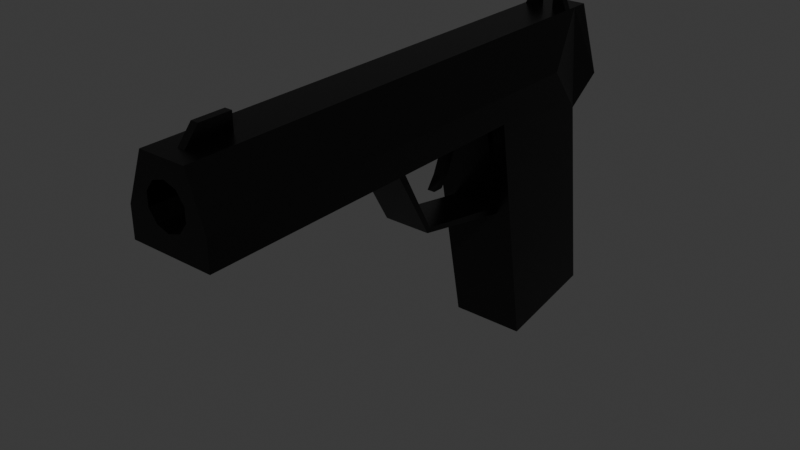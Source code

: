 # Source: gun.blend  (saved by Blender 4.0.36; exported with 4.5.12 LTS)
import bpy
from mathutils import Matrix  # noqa: F401  (used for matrix-valued properties, if any)

bpy.ops.wm.read_factory_settings(use_empty=True)
scene = bpy.context.scene
scene.name = 'Scene'

# ---- collections
col_collection = bpy.data.collections.new('Collection'); scene.collection.children.link(col_collection)

# ---- materials (node trees are filled in below, after node groups)
mat_gunmettle = bpy.data.materials.new('GunMettle')
mat_gunmettle.use_transparent_shadow = False

# ---- material node trees
mat_gunmettle.use_nodes = True; mat_gunmettle.node_tree.nodes.clear()
_N = mat_gunmettle.node_tree.nodes; _L = mat_gunmettle.node_tree.links
n0 = _N.new('ShaderNodeBsdfPrincipled'); n0.name = 'Principled BSDF'; n0.location = (10, 300)
n0.inputs[0].default_value = (0.04666, 0.04666, 0.04666, 1.0)
n0.inputs[1].default_value = 1.0
n0.inputs[2].default_value = 0.3257
n0.inputs[3].default_value = 1.45
n1 = _N.new('ShaderNodeOutputMaterial'); n1.name = 'Material Output'; n1.location = (300, 300)
_L.new(n0.outputs[0], n1.inputs[0])
n1.is_active_output = True

# ---- world
world_world = bpy.data.worlds.new('World'); scene.world = world_world
world_world.use_nodes = True; world_world.node_tree.nodes.clear()
_N = world_world.node_tree.nodes; _L = world_world.node_tree.links
n0 = _N.new('ShaderNodeOutputWorld'); n0.name = 'World Output'; n0.location = (300, 300)
n1 = _N.new('ShaderNodeBackground'); n1.name = 'Background'; n1.location = (10, 300)
n1.inputs[0].default_value = (0.05088, 0.05088, 0.05088, 1.0)
_L.new(n1.outputs[0], n0.inputs[0])
n0.is_active_output = True
world_world.color = (0.05088, 0.05088, 0.05088)
world_world.use_sun_shadow = False
world_world.sun_shadow_jitter_overblur = 0.0

# ---- meshes
me_plane_002 = bpy.data.meshes.new('Plane.002')
me_plane_002.from_pydata([(-1.0, -0.3133, 0.075), (1.0, -1.192, 0.075), (-1.0, 0.7525, 0.075), (1.0, 0.7525, 0.075), (-1.0, -0.3133, -0.075), (1.0, -1.192, -0.075), (-1.0, 0.7525, -0.075), (1.0, 0.7525, -0.075), (38.91, -3.092, 1.621), (2.933, 1.746, 5.727), (9.829, -3.502, 2.531), (36.53, -3.092, -0.5226), (3.413, 3.337, 5.727), (11.98, -3.502, 0.1551), (38.91, 6.585, 1.621), (4.669, 4.32, 5.727), (9.829, 6.995, 2.531), (36.53, 6.585, -0.5226), (6.221, 4.32, 5.727), (11.98, 6.995, 0.1551), (7.477, 3.337, 5.727), (10.11, 6.995, 9.567), (10.11, -3.502, 9.567), (7.957, 1.746, 5.727), (6.625, -3.502, 4.013), (0.923, -1.221, 4.013), (6.625, -3.502, 0.835), (7.477, 0.1558, 5.727), (0.923, -1.221, -0.2416), (0.923, 4.713, -0.2416), (6.221, -0.8273, 5.727), (6.625, 6.995, 0.835), (0.923, 4.713, 4.013), (4.669, -0.8273, 5.727), (6.625, 6.995, 4.013), (6.625, 6.995, 9.567), (3.413, 0.1558, 5.727), (0.923, 4.713, 9.567), (0.923, -1.221, 9.567), (6.625, -3.502, 9.567), (8.918, -3.502, -0.5845), (8.918, 6.995, -0.5845), (0.923, 4.713, -0.5849), (0.923, -1.221, -0.5849), (4.669, -0.8273, 9.567), (4.266, -0.5118, 9.567), (2.933, 1.746, 9.567), (3.413, 0.1558, 9.567), (6.221, -0.8273, 9.567), (7.957, 1.746, 9.567), (7.477, 0.1558, 9.567), (3.816, 3.653, 9.567), (7.477, 3.337, 9.567), (3.413, 3.337, 9.567), (4.669, 4.32, 9.567), (6.221, 4.32, 9.567), (9.451, 4.794, 2.295), (22.22, 4.794, 1.97), (9.451, 4.794, 5.261), (19.47, 4.794, 4.293), (9.451, -1.302, 2.295), (22.22, -1.302, 1.97), (9.451, -1.302, 5.261), (19.47, -1.302, 4.293), (10.63, 4.794, 2.569), (21.04, 4.794, 2.244), (10.63, 4.794, 4.987), (18.96, 4.794, 4.23), (10.63, -1.302, 4.987), (18.96, -1.302, 4.23), (10.63, -1.302, 2.569), (21.04, -1.302, 2.244), (9.87, 2.254, 3.255), (12.93, 2.254, 3.255), (9.87, 2.254, 3.035), (12.93, 2.254, 3.035), (9.87, 1.239, 3.255), (12.93, 1.239, 3.255), (9.87, 1.239, 3.035), (12.93, 1.239, 3.035), (15.34, 2.254, 3.425), (15.34, 2.254, 3.204), (15.34, 1.239, 3.425), (15.34, 1.239, 3.204), (16.85, 2.254, 3.604), (16.85, 2.254, 3.383), (16.85, 1.239, 3.604), (16.85, 1.239, 3.383), (-1.0, 2.226, 8.937), (1.0, 2.226, 9.222), (-1.0, 2.226, 8.302), (1.0, 2.226, 8.302), (-1.0, 1.266, 8.937), (1.0, 1.266, 9.222), (-1.0, 1.266, 8.302), (1.0, 1.266, 8.302), (-1.0, 3.806, 0.075), (1.0, 4.685, 0.075), (-1.0, 2.74, 0.075), (1.0, 2.74, 0.075), (-1.0, 3.806, -0.075), (1.0, 4.685, -0.075), (-1.0, 2.74, -0.075), (1.0, 2.74, -0.075)], [], [(0, 1, 3, 2), (4, 6, 7, 5), (0, 2, 6, 4), (1, 0, 4, 5), (3, 1, 5, 7), (2, 3, 7, 6), (8, 10, 13, 11), (11, 13, 19, 17), (17, 19, 16, 14), (14, 16, 10, 8), (11, 17, 14, 8), (16, 19, 31, 34), (24, 10, 22, 39), (16, 34, 35, 21), (29, 28, 25, 32), (44, 45, 38, 39, 22, 21, 35, 37, 51, 54, 55, 52, 49, 50, 48), (53, 51, 37, 38, 45, 47, 46), (32, 25, 38, 37), (13, 28, 43, 40), (10, 16, 21, 22), (25, 28, 26, 24), (29, 32, 34, 31), (32, 37, 35, 34), (38, 25, 24, 39), (13, 10, 24, 26), (31, 19, 29), (28, 29, 42, 43), (13, 26, 28), (43, 42, 41), (41, 40, 43), (19, 13, 40, 41), (29, 19, 41, 42), (9, 12, 53, 46), (51, 53, 12, 15, 54), (54, 15, 18, 55), (55, 18, 20, 52), (52, 20, 23, 49), (49, 23, 27, 50), (50, 27, 30, 48), (48, 30, 33, 44), (45, 44, 33, 36, 47), (47, 36, 9, 46), (30, 27, 23, 20, 18, 15, 12, 9, 36, 33), (64, 56, 57, 65), (65, 57, 59, 58, 56, 64, 66, 67), (58, 59, 63, 62), (70, 60, 62, 63, 61, 71, 69, 68), (61, 60, 70, 71), (60, 61, 57, 56), (58, 62, 60, 56), (63, 59, 57, 61), (67, 66, 68, 69), (70, 64, 65, 71), (68, 66, 64, 70), (65, 67, 69, 71), (72, 73, 75, 74), (74, 75, 79, 78), (78, 79, 77, 76), (76, 77, 73, 72), (74, 78, 76, 72), (77, 79, 83, 82), (82, 83, 87, 86), (75, 73, 80, 81), (73, 77, 82, 80), (79, 75, 81, 83), (87, 85, 84, 86), (81, 80, 84, 85), (80, 82, 86, 84), (83, 81, 85, 87), (88, 89, 91, 90), (92, 94, 95, 93), (88, 90, 94, 92), (89, 88, 92, 93), (91, 89, 93, 95), (90, 91, 95, 94), (96, 97, 99, 98), (100, 102, 103, 101), (96, 98, 102, 100), (97, 96, 100, 101), (99, 97, 101, 103), (98, 99, 103, 102)])
_uv = me_plane_002.uv_layers.new(name='UVMap')
_uv.uv.foreach_set('vector', [0.0, 0.0, 1.0, 0.0, 1.0, 1.0, 0.0, 1.0, 0.0, 0.0, 0.0, 1.0, 1.0, 1.0, 1.0, 0.0, 0.0, 0.0, 0.0, 1.0, 0.0, 1.0, 0.0, 0.0, 1.0, 0.0, 0.0, 0.0, 0.0, 0.0, 1.0, 0.0, 1.0, 1.0, 1.0, 0.0, 1.0, 0.0, 1.0, 1.0, 0.0, 1.0, 1.0, 1.0, 1.0, 1.0, 0.0, 1.0, 0.375, 0.0, 0.625, 0.0, 0.625, 0.25, 0.375, 0.25, 0.375, 0.25, 0.625, 0.25, 0.625, 0.5, 0.375, 0.5, 0.375, 0.5, 0.625, 0.5, 0.625, 0.75, 0.375, 0.75, 0.375, 0.75, 0.625, 0.75, 0.625, 1.0, 0.375, 1.0, 0.125, 0.5, 0.375, 0.5, 0.375, 0.75, 0.125, 0.75, 0.625, 0.75, 0.625, 0.5, 0.625, 0.5, 0.625, 0.75, 0.625, 0.0, 0.625, 0.0, 0.625, 0.0, 0.625, 0.0, 0.625, 0.75, 0.625, 0.75, 0.625, 0.75, 0.625, 0.75, 0.6793, 0.5, 0.8207, 0.5, 0.8207, 0.75, 0.6793, 0.75, 0.625, 0.9363, 0.625, 0.9288, 0.625, 0.9457, 0.625, 1.0, 0.625, 1.0, 0.625, 0.75, 0.625, 0.75, 0.625, 0.8043, 0.625, 0.8296, 0.625, 0.8137, 0.625, 0.8137, 0.625, 0.8371, 0.625, 0.875, 0.625, 0.9129, 0.625, 0.9363, 0.625, 0.8371, 0.625, 0.8296, 0.625, 0.8043, 0.625, 0.9457, 0.625, 0.9288, 0.625, 0.9129, 0.625, 0.875, 0.6793, 0.75, 0.8207, 0.75, 0.8207, 0.75, 0.6793, 0.75, 0.625, 0.25, 0.625, 0.3043, 0.625, 0.3043, 0.625, 0.25, 0.625, 1.0, 0.625, 0.75, 0.625, 0.75, 0.625, 1.0, 0.625, 0.0, 0.625, 0.25, 0.625, 0.25, 0.625, 0.0, 0.6793, 0.5, 0.6793, 0.75, 0.625, 0.75, 0.625, 0.5, 0.6793, 0.75, 0.6793, 0.75, 0.625, 0.75, 0.625, 0.75, 0.625, 0.0, 0.625, 0.0, 0.625, 0.0, 0.625, 0.0, 0.625, 0.25, 0.625, 0.0, 0.625, 0.0, 0.625, 0.25, 0.625, 0.5, 0.625, 0.5, 0.625, 0.4457, 0.8207, 0.5, 0.6793, 0.5, 0.6793, 0.5, 0.8207, 0.5, 0.625, 0.25, 0.625, 0.25, 0.625, 0.3043, 0.625, 0.3043, 0.625, 0.4457, 0.625, 0.5, 0.625, 0.5, 0.625, 0.25, 0.625, 0.3043, 0.625, 0.5, 0.625, 0.25, 0.625, 0.25, 0.625, 0.5, 0.625, 0.4457, 0.625, 0.5, 0.625, 0.5, 0.625, 0.4457, 1.0, 0.5, 0.9, 0.5, 0.9, 0.6605, 1.0, 0.6605, 0.8679, 0.6605, 0.9, 0.6605, 0.9, 0.5, 0.8, 0.5, 0.8, 0.6605, 0.8, 0.6605, 0.8, 0.5, 0.7, 0.5, 0.7, 0.6605, 0.7, 0.6605, 0.7, 0.5, 0.6, 0.5, 0.6, 0.6605, 0.6, 0.6605, 0.6, 0.5, 0.5, 0.5, 0.5, 0.6605, 0.5, 0.6605, 0.5, 0.5, 0.4, 0.5, 0.4, 0.6605, 0.4, 0.6605, 0.4, 0.5, 0.3, 0.5, 0.3, 0.6605, 0.3, 0.6605, 0.3, 0.5, 0.2, 0.5, 0.2, 0.6605, 0.1679, 0.6605, 0.2, 0.6605, 0.2, 0.5, 0.1, 0.5, 0.1, 0.6605, 0.1, 0.6605, 0.1, 0.5, -7.451e-08, 0.5, -7.451e-08, 0.6605, 0.5217, 0.1758, 0.6089, 0.4442, 0.75, 0.49, 0.8911, 0.4442, 0.9783, 0.3242, 0.9783, 0.3242, 0.8911, 0.4442, 0.75, 0.49, 0.6089, 0.4442, 0.5217, 0.1758, 0.3981, 0.02309, 0.375, 0.0, 0.625, 0.0, 0.6019, 0.02309, 0.6019, 0.02309, 0.625, 0.0, 0.625, 0.25, 0.375, 0.25, 0.375, 0.0, 0.3981, 0.02309, 0.3981, 0.2269, 0.6019, 0.2269, 0.375, 0.25, 0.625, 0.25, 0.625, 0.5, 0.375, 0.5, 0.3981, 0.7269, 0.375, 0.75, 0.375, 0.5, 0.625, 0.5, 0.625, 0.75, 0.6019, 0.7269, 0.6019, 0.5231, 0.3981, 0.5231, 0.625, 0.75, 0.375, 0.75, 0.3981, 0.7269, 0.6019, 0.7269, 0.375, 0.75, 0.625, 0.75, 0.625, 1.0, 0.375, 1.0, 0.125, 0.5, 0.375, 0.5, 0.375, 0.75, 0.125, 0.75, 0.625, 0.5, 0.875, 0.5, 0.875, 0.75, 0.625, 0.75, 0.625, 0.2918, 0.375, 0.2918, 0.375, 0.4582, 0.625, 0.4582, 0.375, 0.7918, 0.375, 0.9582, 0.625, 0.9582, 0.625, 0.7918, 0.3332, 0.5, 0.1668, 0.5, 0.1668, 0.75, 0.3332, 0.75, 0.8332, 0.75, 0.8332, 0.5, 0.6668, 0.5, 0.6668, 0.75, 0.375, 0.0, 0.625, 0.0, 0.625, 0.25, 0.375, 0.25, 0.375, 0.25, 0.625, 0.25, 0.625, 0.5, 0.375, 0.5, 0.375, 0.5, 0.625, 0.5, 0.625, 0.75, 0.375, 0.75, 0.375, 0.75, 0.625, 0.75, 0.625, 1.0, 0.375, 1.0, 0.125, 0.5, 0.375, 0.5, 0.375, 0.75, 0.125, 0.75, 0.625, 0.75, 0.625, 0.5, 0.625, 0.5, 0.625, 0.75, 0.625, 0.75, 0.625, 0.5, 0.625, 0.5, 0.625, 0.75, 0.625, 0.25, 0.625, 0.0, 0.625, 0.0, 0.625, 0.25, 0.625, 1.0, 0.625, 0.75, 0.625, 0.75, 0.625, 1.0, 0.625, 0.5, 0.625, 0.25, 0.625, 0.25, 0.625, 0.5, 0.625, 0.5, 0.875, 0.5, 0.875, 0.75, 0.625, 0.75, 0.625, 0.25, 0.625, 0.0, 0.625, 0.0, 0.625, 0.25, 0.625, 1.0, 0.625, 0.75, 0.625, 0.75, 0.625, 1.0, 0.625, 0.5, 0.625, 0.25, 0.625, 0.25, 0.625, 0.5, 0.0, 0.0, 1.0, 0.0, 1.0, 1.0, 0.0, 1.0, 0.0, 0.0, 0.0, 1.0, 1.0, 1.0, 1.0, 0.0, 0.0, 0.0, 0.0, 1.0, 0.0, 1.0, 0.0, 0.0, 1.0, 0.0, 0.0, 0.0, 0.0, 0.0, 1.0, 0.0, 1.0, 1.0, 1.0, 0.0, 1.0, 0.0, 1.0, 1.0, 0.0, 1.0, 1.0, 1.0, 1.0, 1.0, 0.0, 1.0, 0.0, 0.0, 1.0, 0.0, 1.0, 1.0, 0.0, 1.0, 0.0, 0.0, 0.0, 1.0, 1.0, 1.0, 1.0, 0.0, 0.0, 0.0, 0.0, 1.0, 0.0, 1.0, 0.0, 0.0, 1.0, 0.0, 0.0, 0.0, 0.0, 0.0, 1.0, 0.0, 1.0, 1.0, 1.0, 0.0, 1.0, 0.0, 1.0, 1.0, 0.0, 1.0, 1.0, 1.0, 1.0, 1.0, 0.0, 1.0])
me_plane_002.materials.append(mat_gunmettle)
me_plane_002.update()

# ---- objects
ob_plane_002 = bpy.data.objects.new('Plane.002', me_plane_002)

# ---- transforms, parenting, visibility, modifiers, constraints
ob_plane_002.location = (-0.06454, 0.5205, 1.025)
ob_plane_002.rotation_euler = (1.571, 1.571, 0.0)
ob_plane_002.scale = (0.03981, 0.03695, 0.2365)

# ---- collection membership
col_collection.objects.link(ob_plane_002)

# ---- scene / render settings (as saved in the file)
scene.frame_start = 1; scene.frame_end = 250; scene.frame_set(0)
scene.render.engine = 'BLENDER_EEVEE_NEXT'
scene.cycles.sampling_pattern = 'TABULATED_SOBOL'
bpy.context.view_layer.update()

# ---- added for rendering (the .blend has no active camera and no usable light): camera, sun
cam_auto = bpy.data.cameras.new('AutoCamera')
cam_auto.lens = 50.0
cam_auto.sensor_width = 36.0
cam_auto.clip_end = 1000.0
ob_auto_camera = bpy.data.objects.new('AutoCamera', cam_auto)
scene.collection.objects.link(ob_auto_camera)
ob_auto_camera.location = (2.68801, -3.76741, 2.42103)
ob_auto_camera.rotation_euler = (1.09748, -7.21219e-08, 0.694738)
scene.camera = ob_auto_camera
light_auto_sun = bpy.data.lights.new('AutoSun', 'SUN')
light_auto_sun.energy = 3.0
light_auto_sun.angle = 0.0523599
ob_auto_sun = bpy.data.objects.new('AutoSun', light_auto_sun)
scene.collection.objects.link(ob_auto_sun)
ob_auto_sun.rotation_euler = (0.872665, 0.174533, 0.523599)
bpy.context.view_layer.update()
